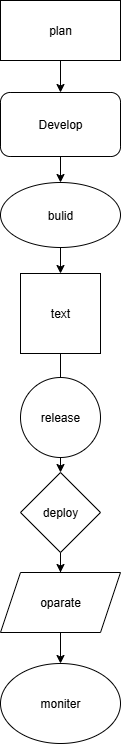

The diagram above was exported from draw.io. Its source (the exported page's mxGraphModel, read from the mxfile embedded in the PNG):
<mxGraphModel dx="1042" dy="570" grid="1" gridSize="13" guides="1" tooltips="1" connect="1" arrows="1" fold="1" page="1" pageScale="1" pageWidth="850" pageHeight="1100" math="0" shadow="0">
  <root>
    <mxCell id="0" />
    <mxCell id="1" parent="0" />
    <mxCell id="f_t1jX1PdpGNnYpNTayt-17" value="" style="edgeStyle=orthogonalEdgeStyle;rounded=0;orthogonalLoop=1;jettySize=auto;html=1;" edge="1" parent="1" source="f_t1jX1PdpGNnYpNTayt-3" target="f_t1jX1PdpGNnYpNTayt-13">
      <mxGeometry relative="1" as="geometry" />
    </mxCell>
    <mxCell id="f_t1jX1PdpGNnYpNTayt-3" value="Develop" style="rounded=1;whiteSpace=wrap;html=1;" vertex="1" parent="1">
      <mxGeometry x="370" y="170" width="120" height="64" as="geometry" />
    </mxCell>
    <mxCell id="f_t1jX1PdpGNnYpNTayt-19" value="" style="edgeStyle=orthogonalEdgeStyle;rounded=0;orthogonalLoop=1;jettySize=auto;html=1;" edge="1" parent="1" source="f_t1jX1PdpGNnYpNTayt-5" target="f_t1jX1PdpGNnYpNTayt-12">
      <mxGeometry relative="1" as="geometry" />
    </mxCell>
    <mxCell id="f_t1jX1PdpGNnYpNTayt-5" value="text" style="whiteSpace=wrap;html=1;aspect=fixed;" vertex="1" parent="1">
      <mxGeometry x="390" y="351" width="80" height="80" as="geometry" />
    </mxCell>
    <mxCell id="f_t1jX1PdpGNnYpNTayt-6" value="release" style="ellipse;whiteSpace=wrap;html=1;aspect=fixed;" vertex="1" parent="1">
      <mxGeometry x="390" y="455" width="80" height="80" as="geometry" />
    </mxCell>
    <mxCell id="f_t1jX1PdpGNnYpNTayt-10" value="moniter" style="ellipse;whiteSpace=wrap;html=1;" vertex="1" parent="1">
      <mxGeometry x="370" y="741" width="120" height="80" as="geometry" />
    </mxCell>
    <mxCell id="f_t1jX1PdpGNnYpNTayt-21" value="" style="edgeStyle=orthogonalEdgeStyle;rounded=0;orthogonalLoop=1;jettySize=auto;html=1;" edge="1" parent="1" source="f_t1jX1PdpGNnYpNTayt-11" target="f_t1jX1PdpGNnYpNTayt-10">
      <mxGeometry relative="1" as="geometry" />
    </mxCell>
    <mxCell id="f_t1jX1PdpGNnYpNTayt-11" value="oparate" style="shape=parallelogram;perimeter=parallelogramPerimeter;whiteSpace=wrap;html=1;fixedSize=1;" vertex="1" parent="1">
      <mxGeometry x="370" y="650" width="120" height="60" as="geometry" />
    </mxCell>
    <mxCell id="f_t1jX1PdpGNnYpNTayt-20" value="" style="edgeStyle=orthogonalEdgeStyle;rounded=0;orthogonalLoop=1;jettySize=auto;html=1;" edge="1" parent="1" source="f_t1jX1PdpGNnYpNTayt-12" target="f_t1jX1PdpGNnYpNTayt-11">
      <mxGeometry relative="1" as="geometry" />
    </mxCell>
    <mxCell id="f_t1jX1PdpGNnYpNTayt-12" value="deploy" style="rhombus;whiteSpace=wrap;html=1;" vertex="1" parent="1">
      <mxGeometry x="390" y="550" width="80" height="80" as="geometry" />
    </mxCell>
    <mxCell id="f_t1jX1PdpGNnYpNTayt-18" value="" style="edgeStyle=orthogonalEdgeStyle;rounded=0;orthogonalLoop=1;jettySize=auto;html=1;" edge="1" parent="1" source="f_t1jX1PdpGNnYpNTayt-13" target="f_t1jX1PdpGNnYpNTayt-5">
      <mxGeometry relative="1" as="geometry" />
    </mxCell>
    <mxCell id="f_t1jX1PdpGNnYpNTayt-13" value="bulid" style="ellipse;whiteSpace=wrap;html=1;" vertex="1" parent="1">
      <mxGeometry x="370" y="260" width="120" height="65" as="geometry" />
    </mxCell>
    <mxCell id="f_t1jX1PdpGNnYpNTayt-16" value="" style="edgeStyle=orthogonalEdgeStyle;rounded=0;orthogonalLoop=1;jettySize=auto;html=1;" edge="1" parent="1" source="f_t1jX1PdpGNnYpNTayt-14" target="f_t1jX1PdpGNnYpNTayt-3">
      <mxGeometry relative="1" as="geometry" />
    </mxCell>
    <mxCell id="f_t1jX1PdpGNnYpNTayt-14" value="plan" style="rounded=0;whiteSpace=wrap;html=1;" vertex="1" parent="1">
      <mxGeometry x="370" y="78" width="120" height="60" as="geometry" />
    </mxCell>
  </root>
</mxGraphModel>